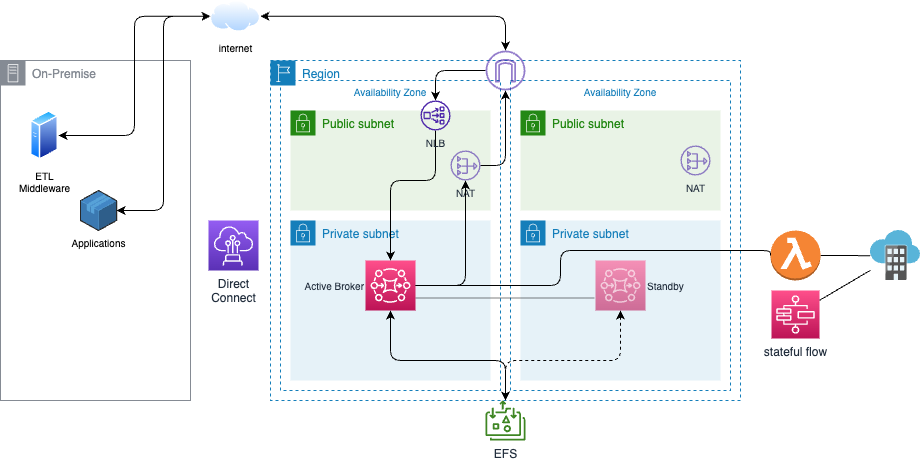

The diagram above was exported from draw.io. Its source (the exported page's mxGraphModel, read from the mxfile embedded in the PNG):
<mxGraphModel dx="735" dy="304" grid="1" gridSize="10" guides="1" tooltips="1" connect="1" arrows="1" fold="1" page="1" pageScale="1" pageWidth="850" pageHeight="1100" math="0" shadow="0">
  <root>
    <mxCell id="0" />
    <mxCell id="1" parent="0" />
    <mxCell id="3" value="On-Premise" style="sketch=0;outlineConnect=0;gradientColor=none;html=1;whiteSpace=wrap;fontSize=12;fontStyle=0;shape=mxgraph.aws4.group;grIcon=mxgraph.aws4.group_on_premise;strokeColor=#858B94;fillColor=none;verticalAlign=top;align=left;spacingLeft=30;fontColor=#858B94;dashed=0;" vertex="1" parent="1">
      <mxGeometry x="10" y="80" width="190" height="340" as="geometry" />
    </mxCell>
    <mxCell id="32" style="edgeStyle=orthogonalEdgeStyle;html=1;entryX=0;entryY=0.5;entryDx=0;entryDy=0;fontSize=10;startArrow=classic;startFill=1;" edge="1" parent="1" source="4" target="30">
      <mxGeometry relative="1" as="geometry" />
    </mxCell>
    <mxCell id="4" value="ETL&lt;br style=&quot;font-size: 10px;&quot;&gt;Middleware" style="aspect=fixed;perimeter=ellipsePerimeter;html=1;align=center;shadow=0;dashed=0;spacingTop=3;image;image=img/lib/active_directory/generic_server.svg;fontSize=10;" vertex="1" parent="1">
      <mxGeometry x="40" y="130" width="28.000000000000004" height="50" as="geometry" />
    </mxCell>
    <mxCell id="37" style="edgeStyle=orthogonalEdgeStyle;html=1;entryX=0;entryY=0.5;entryDx=0;entryDy=0;fontSize=10;startArrow=classic;startFill=1;" edge="1" parent="1" source="5" target="30">
      <mxGeometry relative="1" as="geometry" />
    </mxCell>
    <mxCell id="5" value="Applications" style="verticalLabelPosition=bottom;html=1;verticalAlign=top;strokeWidth=1;align=center;outlineConnect=0;dashed=0;outlineConnect=0;shape=mxgraph.aws3d.application;fillColor=#4286c5;strokeColor=#57A2D8;aspect=fixed;fontSize=10;" vertex="1" parent="1">
      <mxGeometry x="90" y="210" width="36.05" height="40" as="geometry" />
    </mxCell>
    <mxCell id="6" value="Region" style="points=[[0,0],[0.25,0],[0.5,0],[0.75,0],[1,0],[1,0.25],[1,0.5],[1,0.75],[1,1],[0.75,1],[0.5,1],[0.25,1],[0,1],[0,0.75],[0,0.5],[0,0.25]];outlineConnect=0;gradientColor=none;html=1;whiteSpace=wrap;fontSize=12;fontStyle=0;container=1;pointerEvents=0;collapsible=0;recursiveResize=0;shape=mxgraph.aws4.group;grIcon=mxgraph.aws4.group_region;strokeColor=#147EBA;fillColor=none;verticalAlign=top;align=left;spacingLeft=30;fontColor=#147EBA;dashed=1;" vertex="1" parent="1">
      <mxGeometry x="280" y="80" width="470" height="340" as="geometry" />
    </mxCell>
    <mxCell id="8" value="Availability Zone" style="fillColor=none;strokeColor=#147EBA;dashed=1;verticalAlign=top;fontStyle=0;fontColor=#147EBA;fontSize=10;" vertex="1" parent="6">
      <mxGeometry x="240" y="20" width="220" height="310" as="geometry" />
    </mxCell>
    <mxCell id="14" value="Availability Zone" style="fillColor=none;strokeColor=#147EBA;dashed=1;verticalAlign=top;fontStyle=0;fontColor=#147EBA;fontSize=10;" vertex="1" parent="6">
      <mxGeometry x="10" y="20" width="220" height="310" as="geometry" />
    </mxCell>
    <mxCell id="12" value="Public subnet" style="points=[[0,0],[0.25,0],[0.5,0],[0.75,0],[1,0],[1,0.25],[1,0.5],[1,0.75],[1,1],[0.75,1],[0.5,1],[0.25,1],[0,1],[0,0.75],[0,0.5],[0,0.25]];outlineConnect=0;gradientColor=none;html=1;whiteSpace=wrap;fontSize=12;fontStyle=0;container=1;pointerEvents=0;collapsible=0;recursiveResize=0;shape=mxgraph.aws4.group;grIcon=mxgraph.aws4.group_security_group;grStroke=0;strokeColor=#248814;fillColor=#E9F3E6;verticalAlign=top;align=left;spacingLeft=30;fontColor=#248814;dashed=0;" vertex="1" parent="6">
      <mxGeometry x="250" y="50" width="200" height="100" as="geometry" />
    </mxCell>
    <mxCell id="36" value="NAT" style="sketch=0;outlineConnect=0;fontColor=#232F3E;gradientColor=none;fillColor=#4D27AA;strokeColor=none;dashed=0;verticalLabelPosition=bottom;verticalAlign=top;align=center;html=1;fontSize=10;fontStyle=0;aspect=fixed;pointerEvents=1;shape=mxgraph.aws4.nat_gateway;opacity=60;" vertex="1" parent="12">
      <mxGeometry x="160" y="35" width="30" height="30" as="geometry" />
    </mxCell>
    <mxCell id="15" value="Public subnet" style="points=[[0,0],[0.25,0],[0.5,0],[0.75,0],[1,0],[1,0.25],[1,0.5],[1,0.75],[1,1],[0.75,1],[0.5,1],[0.25,1],[0,1],[0,0.75],[0,0.5],[0,0.25]];outlineConnect=0;gradientColor=none;html=1;whiteSpace=wrap;fontSize=12;fontStyle=0;container=1;pointerEvents=0;collapsible=0;recursiveResize=0;shape=mxgraph.aws4.group;grIcon=mxgraph.aws4.group_security_group;grStroke=0;strokeColor=#248814;fillColor=#E9F3E6;verticalAlign=top;align=left;spacingLeft=30;fontColor=#248814;dashed=0;" vertex="1" parent="6">
      <mxGeometry x="20" y="50" width="200" height="100" as="geometry" />
    </mxCell>
    <mxCell id="13" value="Private subnet" style="points=[[0,0],[0.25,0],[0.5,0],[0.75,0],[1,0],[1,0.25],[1,0.5],[1,0.75],[1,1],[0.75,1],[0.5,1],[0.25,1],[0,1],[0,0.75],[0,0.5],[0,0.25]];outlineConnect=0;gradientColor=none;html=1;whiteSpace=wrap;fontSize=12;fontStyle=0;container=1;pointerEvents=0;collapsible=0;recursiveResize=0;shape=mxgraph.aws4.group;grIcon=mxgraph.aws4.group_security_group;grStroke=0;strokeColor=#147EBA;fillColor=#E6F2F8;verticalAlign=top;align=left;spacingLeft=30;fontColor=#147EBA;dashed=0;" vertex="1" parent="6">
      <mxGeometry x="20" y="160" width="200" height="160" as="geometry" />
    </mxCell>
    <mxCell id="20" value="Active Broker" style="sketch=0;points=[[0,0,0],[0.25,0,0],[0.5,0,0],[0.75,0,0],[1,0,0],[0,1,0],[0.25,1,0],[0.5,1,0],[0.75,1,0],[1,1,0],[0,0.25,0],[0,0.5,0],[0,0.75,0],[1,0.25,0],[1,0.5,0],[1,0.75,0]];outlineConnect=0;fontColor=#232F3E;gradientColor=#FF4F8B;gradientDirection=north;fillColor=#BC1356;strokeColor=#ffffff;dashed=0;verticalLabelPosition=middle;verticalAlign=middle;align=right;html=1;fontSize=10;fontStyle=0;aspect=fixed;shape=mxgraph.aws4.resourceIcon;resIcon=mxgraph.aws4.mq;labelPosition=left;" vertex="1" parent="13">
      <mxGeometry x="75" y="40" width="50" height="50" as="geometry" />
    </mxCell>
    <mxCell id="16" value="Private subnet" style="points=[[0,0],[0.25,0],[0.5,0],[0.75,0],[1,0],[1,0.25],[1,0.5],[1,0.75],[1,1],[0.75,1],[0.5,1],[0.25,1],[0,1],[0,0.75],[0,0.5],[0,0.25]];outlineConnect=0;gradientColor=none;html=1;whiteSpace=wrap;fontSize=12;fontStyle=0;container=1;pointerEvents=0;collapsible=0;recursiveResize=0;shape=mxgraph.aws4.group;grIcon=mxgraph.aws4.group_security_group;grStroke=0;strokeColor=#147EBA;fillColor=#E6F2F8;verticalAlign=top;align=left;spacingLeft=30;fontColor=#147EBA;dashed=0;" vertex="1" parent="6">
      <mxGeometry x="250" y="160" width="200" height="160" as="geometry" />
    </mxCell>
    <mxCell id="29" value="Standby" style="sketch=0;points=[[0,0,0],[0.25,0,0],[0.5,0,0],[0.75,0,0],[1,0,0],[0,1,0],[0.25,1,0],[0.5,1,0],[0.75,1,0],[1,1,0],[0,0.25,0],[0,0.5,0],[0,0.75,0],[1,0.25,0],[1,0.5,0],[1,0.75,0]];outlineConnect=0;fontColor=#232F3E;gradientColor=#FF4F8B;gradientDirection=north;fillColor=#BC1356;strokeColor=#ffffff;dashed=0;verticalLabelPosition=middle;verticalAlign=middle;align=left;html=1;fontSize=10;fontStyle=0;aspect=fixed;shape=mxgraph.aws4.resourceIcon;resIcon=mxgraph.aws4.mq;opacity=60;labelPosition=right;" vertex="1" parent="16">
      <mxGeometry x="75" y="40" width="50" height="50" as="geometry" />
    </mxCell>
    <mxCell id="47" style="edgeStyle=orthogonalEdgeStyle;html=1;fontSize=10;startArrow=none;startFill=0;" edge="1" parent="6" source="31" target="45">
      <mxGeometry relative="1" as="geometry" />
    </mxCell>
    <mxCell id="31" value="" style="sketch=0;outlineConnect=0;fontColor=#232F3E;gradientColor=none;fillColor=#4D27AA;strokeColor=none;dashed=0;verticalLabelPosition=bottom;verticalAlign=top;align=center;html=1;fontSize=12;fontStyle=0;aspect=fixed;pointerEvents=1;shape=mxgraph.aws4.internet_gateway;opacity=60;" vertex="1" parent="6">
      <mxGeometry x="215" y="-10" width="40" height="40" as="geometry" />
    </mxCell>
    <mxCell id="38" style="edgeStyle=orthogonalEdgeStyle;html=1;fontSize=10;startArrow=none;startFill=0;" edge="1" parent="6" source="35" target="31">
      <mxGeometry relative="1" as="geometry" />
    </mxCell>
    <mxCell id="35" value="NAT" style="sketch=0;outlineConnect=0;fontColor=#232F3E;gradientColor=none;fillColor=#4D27AA;strokeColor=none;dashed=0;verticalLabelPosition=bottom;verticalAlign=top;align=center;html=1;fontSize=10;fontStyle=0;aspect=fixed;pointerEvents=1;shape=mxgraph.aws4.nat_gateway;opacity=60;" vertex="1" parent="6">
      <mxGeometry x="180" y="90" width="30" height="30" as="geometry" />
    </mxCell>
    <mxCell id="39" style="edgeStyle=orthogonalEdgeStyle;html=1;fontSize=10;startArrow=none;startFill=0;" edge="1" parent="6" source="20" target="35">
      <mxGeometry relative="1" as="geometry" />
    </mxCell>
    <mxCell id="48" style="edgeStyle=orthogonalEdgeStyle;html=1;entryX=0.5;entryY=0;entryDx=0;entryDy=0;entryPerimeter=0;fontSize=10;startArrow=none;startFill=0;" edge="1" parent="6" source="45" target="20">
      <mxGeometry relative="1" as="geometry">
        <Array as="points">
          <mxPoint x="165" y="120" />
          <mxPoint x="120" y="120" />
        </Array>
      </mxGeometry>
    </mxCell>
    <mxCell id="45" value="NLB" style="sketch=0;outlineConnect=0;fontColor=#232F3E;gradientColor=none;fillColor=#4D27AA;strokeColor=none;dashed=0;verticalLabelPosition=bottom;verticalAlign=top;align=center;html=1;fontSize=10;fontStyle=0;aspect=fixed;pointerEvents=1;shape=mxgraph.aws4.network_load_balancer;" vertex="1" parent="6">
      <mxGeometry x="150" y="40" width="30" height="30" as="geometry" />
    </mxCell>
    <mxCell id="49" style="edgeStyle=orthogonalEdgeStyle;html=1;entryX=0;entryY=0.75;entryDx=0;entryDy=0;entryPerimeter=0;fontSize=10;startArrow=none;startFill=0;endArrow=none;endFill=0;exitX=1;exitY=0.75;exitDx=0;exitDy=0;exitPerimeter=0;dashed=1;dashPattern=1 1;" edge="1" parent="6" source="20" target="29">
      <mxGeometry relative="1" as="geometry" />
    </mxCell>
    <mxCell id="17" value="EFS" style="sketch=0;outlineConnect=0;fontColor=#232F3E;gradientColor=none;fillColor=#3F8624;strokeColor=none;dashed=0;verticalLabelPosition=bottom;verticalAlign=top;align=center;html=1;fontSize=12;fontStyle=0;aspect=fixed;pointerEvents=1;shape=mxgraph.aws4.elastic_file_system_standard;" vertex="1" parent="1">
      <mxGeometry x="495" y="420" width="40" height="40" as="geometry" />
    </mxCell>
    <mxCell id="34" style="edgeStyle=orthogonalEdgeStyle;html=1;fontSize=10;startArrow=classic;startFill=1;" edge="1" parent="1" source="30" target="31">
      <mxGeometry relative="1" as="geometry" />
    </mxCell>
    <mxCell id="30" value="internet" style="aspect=fixed;perimeter=ellipsePerimeter;html=1;align=center;shadow=0;dashed=0;spacingTop=3;image;image=img/lib/active_directory/internet_cloud.svg;fontSize=10;opacity=60;" vertex="1" parent="1">
      <mxGeometry x="220" y="20" width="50" height="31.5" as="geometry" />
    </mxCell>
    <mxCell id="41" value="Direct&lt;br&gt;Connect" style="sketch=0;points=[[0,0,0],[0.25,0,0],[0.5,0,0],[0.75,0,0],[1,0,0],[0,1,0],[0.25,1,0],[0.5,1,0],[0.75,1,0],[1,1,0],[0,0.25,0],[0,0.5,0],[0,0.75,0],[1,0.25,0],[1,0.5,0],[1,0.75,0]];outlineConnect=0;fontColor=#232F3E;gradientColor=#945DF2;gradientDirection=north;fillColor=#5A30B5;strokeColor=#ffffff;dashed=0;verticalLabelPosition=bottom;verticalAlign=top;align=center;html=1;fontSize=12;fontStyle=0;aspect=fixed;shape=mxgraph.aws4.resourceIcon;resIcon=mxgraph.aws4.direct_connect;" vertex="1" parent="1">
      <mxGeometry x="218" y="240" width="50" height="50" as="geometry" />
    </mxCell>
    <mxCell id="43" style="edgeStyle=orthogonalEdgeStyle;html=1;fontSize=10;startArrow=classic;startFill=1;" edge="1" parent="1" source="20" target="17">
      <mxGeometry relative="1" as="geometry">
        <Array as="points">
          <mxPoint x="400" y="380" />
          <mxPoint x="515" y="380" />
        </Array>
      </mxGeometry>
    </mxCell>
    <mxCell id="44" style="edgeStyle=orthogonalEdgeStyle;html=1;fontSize=10;startArrow=classic;startFill=1;dashed=1;" edge="1" parent="1" source="29" target="17">
      <mxGeometry relative="1" as="geometry">
        <Array as="points">
          <mxPoint x="630" y="380" />
          <mxPoint x="515" y="380" />
        </Array>
      </mxGeometry>
    </mxCell>
    <mxCell id="52" style="html=1;entryX=-0.007;entryY=0.503;entryDx=0;entryDy=0;entryPerimeter=0;fontSize=10;startArrow=none;startFill=0;endArrow=none;endFill=0;" edge="1" parent="1" source="50" target="51">
      <mxGeometry relative="1" as="geometry" />
    </mxCell>
    <mxCell id="50" value="" style="outlineConnect=0;dashed=0;verticalLabelPosition=bottom;verticalAlign=top;align=center;html=1;shape=mxgraph.aws3.lambda_function;fillColor=#F58534;gradientColor=none;fontSize=10;" vertex="1" parent="1">
      <mxGeometry x="780" y="250" width="50" height="50" as="geometry" />
    </mxCell>
    <mxCell id="51" value="" style="sketch=0;aspect=fixed;html=1;points=[];align=center;image;fontSize=12;image=img/lib/mscae/Software_as_a_Service.svg;" vertex="1" parent="1">
      <mxGeometry x="880" y="250" width="50" height="50" as="geometry" />
    </mxCell>
    <mxCell id="53" style="edgeStyle=orthogonalEdgeStyle;html=1;entryX=0;entryY=0.5;entryDx=0;entryDy=0;entryPerimeter=0;fontSize=10;startArrow=none;startFill=0;endArrow=none;endFill=0;" edge="1" parent="1" source="20" target="50">
      <mxGeometry relative="1" as="geometry">
        <Array as="points">
          <mxPoint x="570" y="305" />
          <mxPoint x="570" y="270" />
          <mxPoint x="780" y="270" />
        </Array>
      </mxGeometry>
    </mxCell>
    <mxCell id="55" style="edgeStyle=none;html=1;fontSize=10;startArrow=none;startFill=0;endArrow=none;endFill=0;" edge="1" parent="1" source="54" target="51">
      <mxGeometry relative="1" as="geometry" />
    </mxCell>
    <mxCell id="54" value="stateful flow" style="sketch=0;points=[[0,0,0],[0.25,0,0],[0.5,0,0],[0.75,0,0],[1,0,0],[0,1,0],[0.25,1,0],[0.5,1,0],[0.75,1,0],[1,1,0],[0,0.25,0],[0,0.5,0],[0,0.75,0],[1,0.25,0],[1,0.5,0],[1,0.75,0]];outlineConnect=0;fontColor=#232F3E;gradientColor=#FF4F8B;gradientDirection=north;fillColor=#BC1356;strokeColor=#ffffff;dashed=0;verticalLabelPosition=bottom;verticalAlign=top;align=center;html=1;fontSize=12;fontStyle=0;aspect=fixed;shape=mxgraph.aws4.resourceIcon;resIcon=mxgraph.aws4.step_functions;" vertex="1" parent="1">
      <mxGeometry x="781" y="310" width="48" height="48" as="geometry" />
    </mxCell>
  </root>
</mxGraphModel>